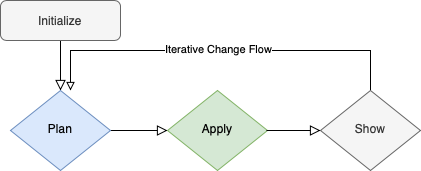

The diagram above was exported from draw.io. Its source (the exported page's mxGraphModel, read from the mxfile embedded in the PNG):
<mxGraphModel dx="946" dy="558" grid="1" gridSize="10" guides="1" tooltips="1" connect="1" arrows="1" fold="1" page="1" pageScale="1" pageWidth="827" pageHeight="1169" math="0" shadow="0">
  <root>
    <mxCell id="WIyWlLk6GJQsqaUBKTNV-0" />
    <mxCell id="WIyWlLk6GJQsqaUBKTNV-1" parent="WIyWlLk6GJQsqaUBKTNV-0" />
    <mxCell id="WIyWlLk6GJQsqaUBKTNV-2" value="" style="rounded=0;html=1;jettySize=auto;orthogonalLoop=1;fontSize=11;endArrow=block;endFill=0;endSize=8;strokeWidth=1;shadow=0;labelBackgroundColor=none;edgeStyle=orthogonalEdgeStyle;" parent="WIyWlLk6GJQsqaUBKTNV-1" source="WIyWlLk6GJQsqaUBKTNV-3" target="WIyWlLk6GJQsqaUBKTNV-6" edge="1">
      <mxGeometry relative="1" as="geometry" />
    </mxCell>
    <mxCell id="WIyWlLk6GJQsqaUBKTNV-3" value="Initialize" style="rounded=1;whiteSpace=wrap;html=1;fontSize=12;glass=0;strokeWidth=1;shadow=0;fillColor=#f5f5f5;fontColor=#333333;strokeColor=#666666;" parent="WIyWlLk6GJQsqaUBKTNV-1" vertex="1">
      <mxGeometry x="160" y="80" width="120" height="40" as="geometry" />
    </mxCell>
    <mxCell id="WIyWlLk6GJQsqaUBKTNV-4" value="" style="rounded=0;html=1;jettySize=auto;orthogonalLoop=1;fontSize=11;endArrow=block;endFill=0;endSize=8;strokeWidth=1;shadow=0;labelBackgroundColor=none;edgeStyle=orthogonalEdgeStyle;" parent="WIyWlLk6GJQsqaUBKTNV-1" source="WIyWlLk6GJQsqaUBKTNV-6" target="WIyWlLk6GJQsqaUBKTNV-10" edge="1">
      <mxGeometry y="20" relative="1" as="geometry">
        <mxPoint as="offset" />
      </mxGeometry>
    </mxCell>
    <mxCell id="WIyWlLk6GJQsqaUBKTNV-6" value="Plan" style="rhombus;whiteSpace=wrap;html=1;shadow=0;fontFamily=Helvetica;fontSize=12;align=center;strokeWidth=1;spacing=6;spacingTop=-4;fillColor=#dae8fc;strokeColor=#6c8ebf;" parent="WIyWlLk6GJQsqaUBKTNV-1" vertex="1">
      <mxGeometry x="170" y="170" width="100" height="80" as="geometry" />
    </mxCell>
    <mxCell id="WIyWlLk6GJQsqaUBKTNV-10" value="Apply" style="rhombus;whiteSpace=wrap;html=1;shadow=0;fontFamily=Helvetica;fontSize=12;align=center;strokeWidth=1;spacing=6;spacingTop=-4;fillColor=#d5e8d4;strokeColor=#82b366;" parent="WIyWlLk6GJQsqaUBKTNV-1" vertex="1">
      <mxGeometry x="327" y="170" width="100" height="80" as="geometry" />
    </mxCell>
    <mxCell id="ItjNNl4D9naEUAoBHRhE-0" value="" style="rounded=0;html=1;jettySize=auto;orthogonalLoop=1;fontSize=11;endArrow=block;endFill=0;endSize=8;strokeWidth=1;shadow=0;labelBackgroundColor=none;edgeStyle=orthogonalEdgeStyle;" edge="1" parent="WIyWlLk6GJQsqaUBKTNV-1" target="ItjNNl4D9naEUAoBHRhE-1">
      <mxGeometry y="20" relative="1" as="geometry">
        <mxPoint as="offset" />
        <mxPoint x="426" y="210" as="sourcePoint" />
      </mxGeometry>
    </mxCell>
    <mxCell id="ItjNNl4D9naEUAoBHRhE-3" value="" style="edgeStyle=orthogonalEdgeStyle;rounded=0;orthogonalLoop=1;jettySize=auto;html=1;endArrow=block;endFill=0;" edge="1" parent="WIyWlLk6GJQsqaUBKTNV-1" source="ItjNNl4D9naEUAoBHRhE-1">
      <mxGeometry relative="1" as="geometry">
        <mxPoint x="230" y="170" as="targetPoint" />
        <Array as="points">
          <mxPoint x="530" y="130" />
          <mxPoint x="230" y="130" />
        </Array>
      </mxGeometry>
    </mxCell>
    <mxCell id="ItjNNl4D9naEUAoBHRhE-7" value="Iterative Change Flow" style="edgeLabel;html=1;align=center;verticalAlign=middle;resizable=0;points=[];" vertex="1" connectable="0" parent="ItjNNl4D9naEUAoBHRhE-3">
      <mxGeometry x="-0.1737" y="-2" relative="1" as="geometry">
        <mxPoint x="-36" as="offset" />
      </mxGeometry>
    </mxCell>
    <mxCell id="ItjNNl4D9naEUAoBHRhE-1" value="Show" style="rhombus;whiteSpace=wrap;html=1;shadow=0;fontFamily=Helvetica;fontSize=12;align=center;strokeWidth=1;spacing=6;spacingTop=-4;fillColor=#f5f5f5;fontColor=#333333;strokeColor=#666666;" vertex="1" parent="WIyWlLk6GJQsqaUBKTNV-1">
      <mxGeometry x="480" y="170" width="100" height="80" as="geometry" />
    </mxCell>
  </root>
</mxGraphModel>